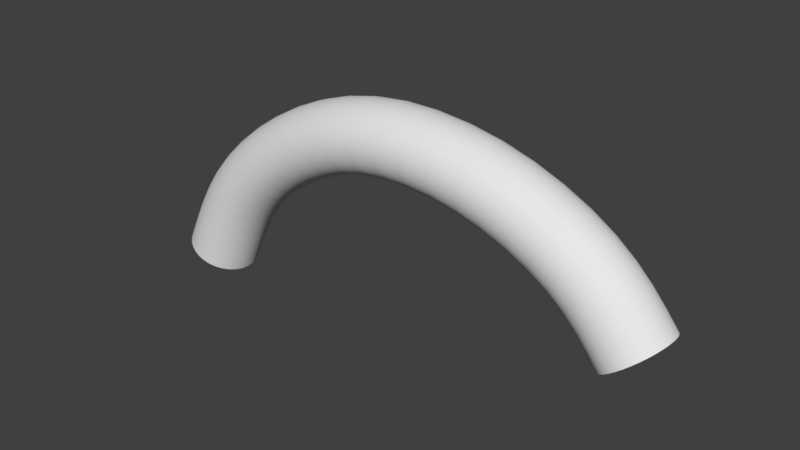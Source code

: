 # Source: Curve04.blend  (saved by Blender 2.80.75; exported with 4.5.12 LTS)
import bpy
from mathutils import Matrix  # noqa: F401  (used for matrix-valued properties, if any)

bpy.ops.wm.read_factory_settings(use_empty=True)
scene = bpy.context.scene
scene.name = 'Scene'

# ---- collections
col_collection_1 = bpy.data.collections.new('Collection 1'); scene.collection.children.link(col_collection_1)

# ---- world
world_world = bpy.data.worlds.new('World'); scene.world = world_world
world_world.color = (0.05088, 0.05088, 0.05088)
world_world.use_sun_shadow = False
world_world.sun_shadow_jitter_overblur = 0.0
world_world.cycles.sampling_method = 'MANUAL'

# ---- meshes
me_cube_000 = bpy.data.meshes.new('Cube.000')
me_cube_000.from_pydata([(0.4815, -0.06497, 0.1234), (0.4741, -0.009615, 0.1391), (0.5011, 0.04034, 0.1272), (0.5467, 0.05563, 0.0947), (0.5841, 0.02731, 0.0606), (0.5915, -0.02805, 0.04488), (0.5645, -0.07801, 0.05675), (0.5189, -0.0933, 0.08925), (0.3752, -0.04444, 0.0114), (0.3699, 0.01059, 0.02887), (0.3903, 0.0616, 0.01132), (0.4243, 0.07872, -0.03096), (0.4522, 0.05191, -0.07322), (0.4575, -0.003116, -0.0907), (0.4371, -0.05413, -0.07315), (0.4031, -0.07125, -0.03086), (0.1895, -0.02767, -0.07192), (0.1877, 0.02705, -0.05286), (0.1963, 0.07908, -0.07556), (0.2104, 0.09796, -0.1267), (0.2216, 0.07262, -0.1764), (0.2235, 0.0179, -0.1954), (0.2148, -0.03414, -0.1727), (0.2008, -0.05301, -0.1216), (-0.02585, -0.02344, -0.08401), (-0.02413, 0.03122, -0.06475), (-0.02955, 0.08344, -0.08804), (-0.03894, 0.1026, -0.1402), (-0.04681, 0.07756, -0.1908), (-0.04853, 0.0229, -0.21), (-0.04311, -0.02932, -0.1867), (-0.03372, -0.04851, -0.1345), (-0.2096, -0.03722, -0.0123), (-0.2047, 0.01765, 0.005764), (-0.2226, 0.06904, -0.01293), (-0.2528, 0.08683, -0.05742), (-0.2776, 0.06061, -0.1017), (-0.2825, 0.005729, -0.1197), (-0.2646, -0.04566, -0.101), (-0.2344, -0.06345, -0.05653), (-0.3405, -0.05895, 0.1048), (-0.3332, -0.003694, 0.1208), (-0.3598, 0.0463, 0.1095), (-0.4047, 0.06174, 0.07757), (-0.4415, 0.03359, 0.04363), (-0.4488, -0.02167, 0.0276), (-0.4222, -0.07166, 0.03888), (-0.3774, -0.08711, 0.07086), (-0.4179, -0.08635, 0.2496), (-0.4095, -0.03079, 0.2639), (-0.4406, 0.01797, 0.2592), (-0.4929, 0.03136, 0.2381), (-0.5359, 0.001538, 0.2131), (-0.5443, -0.05403, 0.1987), (-0.5133, -0.1028, 0.2034), (-0.4609, -0.1162, 0.2245), (0.4887, -0.07558, 0.1159), (0.4975, -0.08403, 0.1075), (0.5077, -0.09003, 0.09848), (0.4593, -0.05974, 0.09443), (0.4354, -0.05455, 0.06588), (0.4079, -0.04944, 0.03808), (0.3806, -0.05476, 0.002334), (0.3872, -0.06284, -0.008015), (0.3948, -0.06843, -0.01922), (0.4947, -0.0877, 0.05833), (0.4686, -0.08213, 0.02776), (0.4387, -0.07664, -0.00209), (0.4763, -0.05254, 0.1296), (0.4733, -0.03879, 0.1344), (0.4726, -0.0243, 0.1376), (0.4524, -0.004464, 0.1106), (0.4289, 0.0006473, 0.08247), (0.402, 0.005678, 0.05511), (0.3714, -0.03222, 0.01878), (0.3692, -0.0186, 0.02427), (0.3687, -0.004149, 0.0277), (0.478, 0.004702, 0.1387), (0.4839, 0.01814, 0.1365), (0.4918, 0.03019, 0.1326), (0.478, 0.04575, 0.09732), (0.453, 0.05112, 0.0678), (0.4244, 0.05642, 0.03901), (0.3729, 0.02505, 0.02768), (0.3774, 0.03872, 0.02424), (0.3832, 0.05108, 0.01873), (0.5117, 0.04815, 0.1204), (0.5232, 0.05341, 0.1125), (0.535, 0.05596, 0.1038), (0.5211, 0.06149, 0.06241), (0.4936, 0.0673, 0.03047), (0.462, 0.07306, -0.0007704), (0.3982, 0.06984, 0.00225), (0.4068, 0.07555, -0.008109), (0.4156, 0.07857, -0.01932), (0.5578, 0.05237, 0.08548), (0.568, 0.04636, 0.07649), (0.5769, 0.03791, 0.06808), (0.5566, 0.03353, 0.02631), (0.5268, 0.03972, -0.007652), (0.4928, 0.04586, -0.04094), (0.4326, 0.0759, -0.0426), (0.4402, 0.07031, -0.05381), (0.4468, 0.06223, -0.06416), (0.5892, 0.01487, 0.05436), (0.5922, 0.001127, 0.04956), (0.593, -0.01337, 0.04634), (0.5635, -0.02175, 0.01015), (0.5333, -0.01548, -0.02424), (0.4987, -0.009258, -0.05797), (0.456, 0.03969, -0.08061), (0.4582, 0.02607, -0.0861), (0.4587, 0.01162, -0.08952), (0.5876, -0.04237, 0.04528), (0.5816, -0.0558, 0.04747), (0.5738, -0.06785, 0.05134), (0.5379, -0.07196, 0.02342), (0.5092, -0.06595, -0.00957), (0.4763, -0.06, -0.04187), (0.4545, -0.01758, -0.0895), (0.45, -0.03125, -0.08606), (0.4442, -0.04361, -0.08055), (0.5538, -0.08582, 0.06355), (0.5424, -0.09107, 0.07146), (0.5306, -0.09362, 0.08014), (0.4292, -0.06237, -0.06408), (0.4206, -0.06808, -0.05372), (0.4118, -0.0711, -0.0425), (0.336, -0.03962, -0.01372), (0.2911, -0.03512, -0.03653), (0.2418, -0.03108, -0.0562), (0.1916, -0.0377, -0.08241), (0.1943, -0.04544, -0.09452), (0.1974, -0.05063, -0.1077), (0.3603, -0.06602, -0.0581), (0.3114, -0.06112, -0.08294), (0.2577, -0.05672, -0.1044), (0.3314, 0.01532, 0.004206), (0.2874, 0.01974, -0.01816), (0.239, 0.0237, -0.03745), (0.188, -0.01565, -0.06349), (0.1872, -0.002161, -0.05738), (0.1871, 0.01226, -0.05377), (0.3493, 0.06662, -0.01481), (0.3024, 0.07131, -0.0386), (0.251, 0.07553, -0.05914), (0.1889, 0.04165, -0.05477), (0.1909, 0.05555, -0.05935), (0.1933, 0.0682, -0.06635), (0.3792, 0.08422, -0.05964), (0.3274, 0.0894, -0.08587), (0.2707, 0.09405, -0.1086), (0.1996, 0.08773, -0.08669), (0.2031, 0.09388, -0.09927), (0.2068, 0.09735, -0.1128), (0.4035, 0.05783, -0.104), (0.3477, 0.0634, -0.1323), (0.2866, 0.06841, -0.1568), (0.2137, 0.09557, -0.1405), (0.2168, 0.09038, -0.1538), (0.2195, 0.08265, -0.1659), (0.408, 0.002885, -0.1219), (0.3514, 0.008545, -0.1506), (0.2893, 0.01363, -0.1755), (0.2231, 0.0606, -0.1848), (0.2239, 0.04711, -0.1909), (0.224, 0.03269, -0.1945), (0.3902, -0.04841, -0.1029), (0.3364, -0.04303, -0.1302), (0.2774, -0.0382, -0.1538), (0.2222, 0.003294, -0.1935), (0.2202, -0.0106, -0.1889), (0.2178, -0.02325, -0.1819), (0.2115, -0.04278, -0.1616), (0.208, -0.04893, -0.149), (0.2043, -0.05241, -0.1355), (0.1355, -0.02504, -0.08294), (0.08093, -0.02335, -0.08885), (0.02678, -0.02276, -0.08932), (-0.02738, -0.03341, -0.09468), (-0.02925, -0.04109, -0.107), (-0.03139, -0.04621, -0.1205), (0.142, -0.05017, -0.1335), (0.08258, -0.04837, -0.1399), (0.02364, -0.04776, -0.1404), (0.1346, 0.02963, -0.06368), (0.0809, 0.0313, -0.06949), (0.02764, 0.03189, -0.06996), (-0.02474, -0.01146, -0.07546), (-0.02407, 0.002013, -0.06927), (-0.02386, 0.01642, -0.06563), (0.1398, 0.08182, -0.08705), (0.08252, 0.08357, -0.09318), (0.02572, 0.08416, -0.09362), (-0.02488, 0.04586, -0.06674), (-0.02607, 0.05979, -0.07144), (-0.02764, 0.0725, -0.07862), (0.148, 0.1009, -0.1394), (0.08484, 0.1028, -0.146), (0.02213, 0.1034, -0.1464), (-0.03172, 0.09216, -0.09941), (-0.03408, 0.0984, -0.1122), (-0.03652, 0.102, -0.126), (0.1545, 0.07581, -0.19), (0.0865, 0.07781, -0.1971), (0.01898, 0.07845, -0.1975), (-0.04127, 0.1003, -0.1543), (-0.04341, 0.09522, -0.1678), (-0.04528, 0.08754, -0.1801), (0.1554, 0.02114, -0.2092), (0.08653, 0.02316, -0.2165), (0.01812, 0.0238, -0.2168), (-0.04792, 0.06559, -0.1993), (-0.04859, 0.05211, -0.2055), (-0.0488, 0.0377, -0.2091), (0.1502, -0.03105, -0.1859), (0.0849, -0.02911, -0.1928), (0.02005, -0.02847, -0.1932), (-0.04778, 0.008272, -0.208), (-0.04659, -0.005662, -0.2033), (-0.04502, -0.01837, -0.1962), (-0.04094, -0.03803, -0.1754), (-0.03858, -0.04427, -0.1625), (-0.03614, -0.04783, -0.1487), (-0.07607, -0.02546, -0.07281), (-0.1236, -0.02863, -0.05648), (-0.1681, -0.03265, -0.03598), (-0.2144, -0.04742, -0.02176), (-0.2203, -0.05537, -0.03258), (-0.227, -0.0608, -0.04432), (-0.0885, -0.05071, -0.1224), (-0.1403, -0.05413, -0.1046), (-0.1891, -0.05847, -0.08235), (-0.07351, 0.02922, -0.05373), (-0.1202, 0.02611, -0.03766), (-0.164, 0.02215, -0.01751), (-0.2062, -0.02509, -0.004604), (-0.2042, -0.01153, 0.001092), (-0.2037, 0.002904, 0.004609), (-0.08231, 0.08132, -0.0763), (-0.1322, 0.07802, -0.05921), (-0.179, 0.07383, -0.03775), (-0.2073, 0.03216, 0.004435), (-0.2112, 0.04591, 0.0007502), (-0.2164, 0.05838, -0.005101), (-0.09731, 0.1003, -0.1273), (-0.1526, 0.0967, -0.1085), (-0.2045, 0.0921, -0.08485), (-0.2296, 0.07743, -0.0225), (-0.2372, 0.08331, -0.03341), (-0.245, 0.0865, -0.0452), (-0.1097, 0.07507, -0.1769), (-0.1694, 0.0712, -0.1567), (-0.2254, 0.06628, -0.1312), (-0.2602, 0.08418, -0.06963), (-0.2669, 0.07875, -0.08137), (-0.2728, 0.0708, -0.0922), (-0.1123, 0.02038, -0.1959), (-0.1727, 0.01647, -0.1755), (-0.2296, 0.01148, -0.1497), (-0.281, 0.04847, -0.1093), (-0.283, 0.03491, -0.115), (-0.2835, 0.02048, -0.1186), (-0.1035, -0.03172, -0.1734), (-0.1607, -0.03545, -0.1539), (-0.2145, -0.0402, -0.1295), (-0.2799, -0.008783, -0.1184), (-0.276, -0.02253, -0.1147), (-0.2708, -0.035, -0.1089), (-0.2576, -0.05405, -0.09145), (-0.25, -0.05993, -0.08055), (-0.2422, -0.06312, -0.06875), (-0.2478, -0.04213, 0.01376), (-0.2825, -0.04735, 0.04199), (-0.3135, -0.05295, 0.07235), (-0.3476, -0.06952, 0.09731), (-0.3563, -0.07793, 0.08893), (-0.3664, -0.08388, 0.08), (-0.2762, -0.06881, -0.02804), (-0.3141, -0.07452, 0.002808), (-0.3479, -0.08061, 0.03583), (-0.2422, 0.01284, 0.03134), (-0.2763, 0.007712, 0.05905), (-0.3067, 0.002219, 0.08888), (-0.3354, -0.04655, 0.1111), (-0.3325, -0.03284, 0.1159), (-0.3317, -0.01836, 0.1192), (-0.2627, 0.0639, 0.0144), (-0.2991, 0.05842, 0.04399), (-0.3315, 0.05256, 0.07574), (-0.3371, 0.01062, 0.1206), (-0.3429, 0.02406, 0.1185), (-0.3506, 0.03612, 0.1148), (-0.2972, 0.08113, -0.02714), (-0.3376, 0.07506, 0.005628), (-0.3735, 0.0686, 0.04061), (-0.3703, 0.05414, 0.1029), (-0.3815, 0.05943, 0.09513), (-0.3931, 0.06202, 0.08658), (-0.3256, 0.05446, -0.06893), (-0.3692, 0.04789, -0.03356), (-0.4079, 0.04093, 0.004091), (-0.4156, 0.05852, 0.06843), (-0.4257, 0.05256, 0.05949), (-0.4344, 0.04416, 0.05111), (-0.3312, -0.0005118, -0.08651), (-0.3754, -0.007173, -0.05062), (-0.4147, -0.01423, -0.01244), (-0.4466, 0.02119, 0.03735), (-0.4495, 0.007473, 0.03248), (-0.4503, -0.007001, 0.02918), (-0.3107, -0.05157, -0.06957), (-0.3526, -0.05788, -0.03555), (-0.3899, -0.06458, 0.0007082), (-0.445, -0.03598, 0.02787), (-0.4391, -0.04942, 0.02992), (-0.4314, -0.06149, 0.03363), (-0.4118, -0.07951, 0.04554), (-0.4005, -0.0848, 0.0533), (-0.3889, -0.08738, 0.06185), (-0.3635, -0.0654, 0.1392), (-0.3834, -0.07219, 0.1751), (-0.4012, -0.07921, 0.2121), (-0.4262, -0.09724, 0.2438), (-0.4364, -0.106, 0.2375), (-0.4481, -0.1125, 0.231), (-0.4023, -0.094, 0.1077), (-0.4238, -0.1012, 0.1458), (-0.4429, -0.1086, 0.1849), (-0.3559, -0.01005, 0.1548), (-0.3755, -0.01677, 0.1903), (-0.393, -0.02372, 0.2269), (-0.412, -0.07373, 0.2546), (-0.4086, -0.05988, 0.2588), (-0.4077, -0.04538, 0.262), (-0.3839, 0.03961, 0.1452), (-0.4046, 0.03259, 0.1824), (-0.4232, 0.02534, 0.2206), (-0.414, -0.01665, 0.2646), (-0.4208, -0.003484, 0.264), (-0.4298, 0.008223, 0.2622), (-0.4311, 0.0545, 0.1162), (-0.4538, 0.04696, 0.1561), (-0.474, 0.03921, 0.1969), (-0.4528, 0.02534, 0.2551), (-0.4659, 0.03011, 0.2501), (-0.4795, 0.03217, 0.2444), (-0.4699, 0.0259, 0.08467), (-0.4942, 0.01793, 0.1268), (-0.5157, 0.009779, 0.1698), (-0.5058, 0.02764, 0.2317), (-0.5175, 0.02123, 0.2251), (-0.5277, 0.01243, 0.2189), (-0.4775, -0.02945, 0.0691), (-0.5021, -0.0375, 0.1117), (-0.5239, -0.04572, 0.155), (-0.5418, -0.01109, 0.208), (-0.5453, -0.02493, 0.2038), (-0.5461, -0.03944, 0.2007), (-0.4496, -0.07911, 0.07863), (-0.473, -0.08685, 0.1196), (-0.4938, -0.09477, 0.1613), (-0.5399, -0.06816, 0.198), (-0.533, -0.08133, 0.1986), (-0.524, -0.09304, 0.2004), (-0.5011, -0.1102, 0.2075), (-0.4879, -0.1149, 0.2125), (-0.4744, -0.117, 0.2183), (0.4661, -0.07028, 0.08656), (0.4418, -0.06501, 0.05762), (0.4138, -0.05983, 0.02942), (0.4745, -0.07864, 0.07768), (0.4497, -0.07329, 0.04826), (0.4211, -0.06801, 0.01957), (0.4842, -0.08454, 0.06814), (0.4587, -0.07909, 0.03817), (0.4295, -0.0737, 0.008931), (0.4509, -0.01916, 0.1092), (0.4275, -0.01406, 0.08115), (0.4007, -0.009044, 0.05386), (0.4516, -0.03364, 0.1059), (0.4282, -0.02854, 0.07783), (0.4013, -0.02351, 0.05049), (0.4544, -0.04736, 0.101), (0.4308, -0.04222, 0.07269), (0.4037, -0.03716, 0.04517), (0.4691, 0.0355, 0.1032), (0.4447, 0.04078, 0.07419), (0.4166, 0.04599, 0.04591), (0.4617, 0.02338, 0.1075), (0.4377, 0.02859, 0.07887), (0.4102, 0.03371, 0.05099), (0.456, 0.009889, 0.11), (0.4324, 0.01504, 0.08168), (0.4052, 0.0201, 0.05411), (0.5101, 0.06169, 0.07215), (0.4832, 0.06739, 0.04083), (0.4523, 0.07303, 0.01022), (0.4989, 0.05903, 0.08145), (0.4727, 0.06462, 0.05076), (0.4426, 0.07014, 0.02079), (0.488, 0.05366, 0.08996), (0.4625, 0.05914, 0.05988), (0.4332, 0.06454, 0.03052), (0.5498, 0.04406, 0.03418), (0.5205, 0.05018, 0.0006075), (0.4869, 0.05625, -0.03228), (0.5414, 0.05242, 0.04306), (0.5126, 0.05845, 0.009973), (0.4796, 0.06443, -0.02243), (0.5317, 0.05833, 0.05259), (0.5035, 0.06426, 0.02006), (0.4712, 0.07012, -0.01179), (0.565, -0.007055, 0.01155), (0.5347, -0.0007697, -0.02292), (0.5, 0.005464, -0.05672), (0.5643, 0.007429, 0.01481), (0.5341, 0.01371, -0.0196), (0.4994, 0.01993, -0.05335), (0.5614, 0.02114, 0.01979), (0.5314, 0.02739, -0.01446), (0.497, 0.03358, -0.04803), (0.5468, -0.06172, 0.01752), (0.5176, -0.05561, -0.01596), (0.4841, -0.04957, -0.04877), (0.5542, -0.0496, 0.01325), (0.5245, -0.04342, -0.02064), (0.4905, -0.03729, -0.05385), (0.5598, -0.0361, 0.01075), (0.5299, -0.02987, -0.02345), (0.4955, -0.02368, -0.05698), (0.5058, -0.08791, 0.04859), (0.4791, -0.08223, 0.0174), (0.4484, -0.07661, -0.01308), (0.517, -0.08525, 0.03929), (0.4896, -0.07945, 0.00747), (0.4581, -0.07372, -0.02365), (0.5278, -0.07988, 0.03078), (0.4998, -0.07397, -0.001645), (0.4676, -0.06812, -0.03338), (0.3406, -0.04986, -0.0232), (0.2949, -0.04528, -0.0464), (0.2448, -0.04117, -0.06642), (0.3464, -0.05785, -0.03405), (0.2997, -0.05317, -0.05773), (0.2486, -0.04898, -0.07818), (0.353, -0.06333, -0.04583), (0.3053, -0.05854, -0.07007), (0.2529, -0.05425, -0.09101), (0.3304, 0.000567, 0.003107), (0.2864, 0.004972, -0.01919), (0.2382, 0.008919, -0.03841), (0.3308, -0.01388, -0.0003681), (0.2868, -0.009463, -0.02272), (0.2385, -0.005507, -0.04198), (0.3327, -0.02746, -0.006039), (0.2883, -0.02301, -0.02856), (0.2397, -0.01903, -0.04798), (0.3432, 0.05599, -0.006896), (0.2972, 0.06059, -0.03019), (0.2469, 0.06471, -0.05029), (0.338, 0.04355, -0.0009577), (0.2929, 0.04807, -0.02384), (0.2434, 0.05212, -0.04357), (0.334, 0.02982, 0.002807), (0.2896, 0.03428, -0.01976), (0.2408, 0.03827, -0.03922), (0.3715, 0.08395, -0.04735), (0.321, 0.089, -0.07294), (0.2656, 0.09353, -0.09509), (0.3638, 0.0808, -0.03547), (0.3146, 0.08573, -0.06043), (0.2605, 0.09015, -0.08202), (0.3563, 0.07497, -0.02448), (0.3083, 0.07977, -0.04883), (0.2556, 0.08409, -0.06987), (0.3988, 0.06806, -0.09455), (0.3439, 0.07356, -0.1224), (0.2835, 0.07849, -0.1466), (0.3931, 0.07605, -0.08369), (0.3391, 0.08145, -0.1111), (0.2798, 0.0863, -0.1348), (0.3864, 0.08153, -0.07191), (0.3335, 0.08682, -0.09873), (0.2754, 0.09157, -0.122), (0.4091, 0.01763, -0.1208), (0.3524, 0.02331, -0.1496), (0.2901, 0.02841, -0.1746), (0.4087, 0.03208, -0.1174), (0.352, 0.03774, -0.1461), (0.2899, 0.04283, -0.171), (0.4068, 0.04566, -0.1117), (0.3505, 0.05129, -0.1402), (0.2887, 0.05635, -0.165), (0.3963, -0.03779, -0.1108), (0.3415, -0.03231, -0.1386), (0.2815, -0.02739, -0.1627), (0.4015, -0.02535, -0.1168), (0.3459, -0.01979, -0.145), (0.2849, -0.0148, -0.1694), (0.4054, -0.01162, -0.1205), (0.3492, -0.005997, -0.149), (0.2876, -0.0009487, -0.1738), (0.368, -0.06575, -0.0704), (0.3178, -0.06072, -0.09586), (0.2627, -0.05621, -0.1179), (0.3757, -0.0626, -0.08227), (0.3242, -0.05745, -0.1084), (0.2678, -0.05283, -0.131), (0.3832, -0.05676, -0.09326), (0.3305, -0.05149, -0.12), (0.2728, -0.04676, -0.1431), (0.1367, -0.03503, -0.09362), (0.08121, -0.03331, -0.09962), (0.02615, -0.03272, -0.1001), (0.1383, -0.04272, -0.106), (0.0816, -0.04098, -0.1121), (0.0254, -0.04038, -0.1125), (0.14, -0.04785, -0.1194), (0.08206, -0.04608, -0.1257), (0.02455, -0.04548, -0.1261), (0.1342, 0.01484, -0.06455), (0.08074, 0.0165, -0.07035), (0.0277, 0.01709, -0.07082), (0.1342, 0.0004254, -0.06819), (0.08069, 0.002091, -0.07399), (0.02756, 0.002675, -0.07447), (0.1347, -0.01305, -0.07438), (0.08075, -0.01138, -0.08023), (0.02726, -0.01079, -0.0807), (0.138, 0.07088, -0.07761), (0.082, 0.0726, -0.08363), (0.02642, 0.0732, -0.08408), (0.1365, 0.05819, -0.07041), (0.08155, 0.05988, -0.07634), (0.02699, 0.06047, -0.07679), (0.1354, 0.04426, -0.06568), (0.08118, 0.04594, -0.07154), (0.0274, 0.04653, -0.07201), (0.1459, 0.1003, -0.1251), (0.08427, 0.1021, -0.1317), (0.02307, 0.1027, -0.1321), (0.1438, 0.09674, -0.1113), (0.08368, 0.09855, -0.1177), (0.02401, 0.09916, -0.1181), (0.1417, 0.09052, -0.09845), (0.08309, 0.0923, -0.1047), (0.0249, 0.0929, -0.1051), (0.1533, 0.0858, -0.1793), (0.08622, 0.08777, -0.1863), (0.01961, 0.08841, -0.1867), (0.1517, 0.09349, -0.167), (0.08583, 0.09544, -0.1739), (0.02036, 0.09607, -0.1743), (0.15, 0.09862, -0.1535), (0.08537, 0.1005, -0.1603), (0.02121, 0.1012, -0.1607), (0.1558, 0.03593, -0.2084), (0.08669, 0.03796, -0.2156), (0.01807, 0.0386, -0.216), (0.1557, 0.05034, -0.2047), (0.08674, 0.05237, -0.212), (0.0182, 0.05301, -0.2123), (0.1553, 0.06382, -0.1985), (0.08668, 0.06584, -0.2057), (0.01851, 0.06648, -0.2061), (0.152, -0.02011, -0.1953), (0.08542, -0.01814, -0.2023), (0.01934, -0.01751, -0.2027), (0.1535, -0.007418, -0.2025), (0.08588, -0.005425, -0.2096), (0.01877, -0.004785, -0.21), (0.1546, 0.006508, -0.2072), (0.08625, 0.008519, -0.2144), (0.01836, 0.009161, -0.2148), (0.1441, -0.0495, -0.1478), (0.08315, -0.04766, -0.1543), (0.02269, -0.04705, -0.1547), (0.1462, -0.04596, -0.1616), (0.08375, -0.04409, -0.1682), (0.02176, -0.04347, -0.1687), (0.1483, -0.03975, -0.1745), (0.08434, -0.03784, -0.1813), (0.02086, -0.03721, -0.1817), (-0.07847, -0.03547, -0.08329), (-0.1268, -0.03869, -0.06669), (-0.1721, -0.04277, -0.04585), (-0.08143, -0.04319, -0.09538), (-0.1308, -0.04646, -0.07845), (-0.1771, -0.05062, -0.05719), (-0.08481, -0.04835, -0.1086), (-0.1354, -0.0517, -0.09126), (-0.1828, -0.05594, -0.06951), (-0.07303, 0.01443, -0.05466), (-0.1195, 0.01133, -0.03865), (-0.1631, 0.007387, -0.01857), (-0.07332, 1.988e-05, -0.05828), (-0.1199, -0.003093, -0.04224), (-0.1636, -0.007038, -0.02213), (-0.07434, -0.01346, -0.06439), (-0.1212, -0.0166, -0.04825), (-0.1652, -0.02057, -0.028), (-0.07924, 0.07042, -0.06714), (-0.128, 0.06718, -0.05039), (-0.1738, 0.06307, -0.02938), (-0.07669, 0.05775, -0.06016), (-0.1245, 0.05456, -0.04372), (-0.1694, 0.05052, -0.02309), (-0.07475, 0.04384, -0.05562), (-0.1219, 0.04069, -0.0394), (-0.1661, 0.03671, -0.01906), (-0.09345, 0.09968, -0.1134), (-0.1473, 0.09615, -0.09504), (-0.1979, 0.09165, -0.07196), (-0.08956, 0.09618, -0.09994), (-0.1421, 0.09272, -0.08201), (-0.1913, 0.08833, -0.05949), (-0.08579, 0.08999, -0.0874), (-0.1369, 0.08662, -0.0699), (-0.185, 0.08233, -0.04793), (-0.1073, 0.08508, -0.1664), (-0.1661, 0.08126, -0.1464), (-0.2214, 0.0764, -0.1214), (-0.1044, 0.0928, -0.1543), (-0.1621, 0.08904, -0.1347), (-0.2164, 0.08425, -0.11), (-0.101, 0.09796, -0.1411), (-0.1576, 0.09427, -0.1219), (-0.2107, 0.08957, -0.0977), (-0.1128, 0.03517, -0.195), (-0.1734, 0.03125, -0.1745), (-0.2304, 0.02624, -0.1486), (-0.1125, 0.04959, -0.1914), (-0.173, 0.04566, -0.1709), (-0.23, 0.04067, -0.1451), (-0.1115, 0.06307, -0.1853), (-0.1717, 0.05917, -0.1649), (-0.2283, 0.0542, -0.1392), (-0.1066, -0.02081, -0.1825), (-0.1649, -0.02461, -0.1627), (-0.2197, -0.02944, -0.1378), (-0.1091, -0.008141, -0.1895), (-0.1684, -0.01199, -0.1694), (-0.2241, -0.01689, -0.1441), (-0.1111, 0.005766, -0.1941), (-0.171, 0.001878, -0.1737), (-0.2274, -0.003077, -0.1481), (-0.09236, -0.05007, -0.1363), (-0.1456, -0.05357, -0.1181), (-0.1956, -0.05802, -0.09525), (-0.09625, -0.04657, -0.1497), (-0.1509, -0.05015, -0.1311), (-0.2022, -0.0547, -0.1077), (-0.1, -0.04039, -0.1623), (-0.156, -0.04404, -0.1432), (-0.2086, -0.0487, -0.1193), (-0.2533, -0.05241, 0.004769), (-0.2886, -0.05773, 0.0335), (-0.3201, -0.06342, 0.06437), (-0.26, -0.06047, -0.005478), (-0.2961, -0.0659, 0.02388), (-0.3283, -0.07171, 0.05538), (-0.2677, -0.06602, -0.01655), (-0.3047, -0.07159, 0.01351), (-0.3377, -0.07754, 0.04574), (-0.2411, -0.001891, 0.03009), (-0.275, -0.006998, 0.05769), (-0.3053, -0.01247, 0.08741), (-0.2416, -0.01633, 0.02662), (-0.2756, -0.02145, 0.05428), (-0.306, -0.02693, 0.08406), (-0.2439, -0.02993, 0.02112), (-0.2782, -0.03509, 0.04899), (-0.3088, -0.04061, 0.07898), (-0.2556, 0.05335, 0.02162), (-0.2912, 0.04799, 0.05056), (-0.3229, 0.04227, 0.08164), (-0.2497, 0.04098, 0.02696), (-0.2846, 0.03573, 0.05536), (-0.3158, 0.0301, 0.08589), (-0.2452, 0.0273, 0.03026), (-0.2796, 0.02213, 0.05824), (-0.3103, 0.01658, 0.08835), (-0.2884, 0.08095, -0.01567), (-0.3277, 0.07503, 0.01628), (-0.3627, 0.06872, 0.05043), (-0.2794, 0.0779, -0.004646), (-0.3177, 0.07213, 0.02648), (-0.3518, 0.06599, 0.05979), (-0.2707, 0.07216, 0.005518), (-0.3081, 0.06654, 0.03585), (-0.3413, 0.06054, 0.06835), (-0.3202, 0.06474, -0.05994), (-0.3631, 0.05827, -0.02507), (-0.4013, 0.05141, 0.01207), (-0.3134, 0.0728, -0.04969), (-0.3556, 0.06644, -0.01544), (-0.3931, 0.0597, 0.02106), (-0.3057, 0.07835, -0.03862), (-0.347, 0.07213, -0.005076), (-0.3837, 0.06552, 0.0307), (-0.3324, 0.01422, -0.08526), (-0.3767, 0.007537, -0.04926), (-0.4161, 0.0004562, -0.01097), (-0.3318, 0.02866, -0.08179), (-0.376, 0.02199, -0.04584), (-0.4154, 0.01492, -0.007614), (-0.3295, 0.04226, -0.07629), (-0.3735, 0.03563, -0.04055), (-0.4126, 0.0286, -0.002538), (-0.3178, -0.04102, -0.07679), (-0.3605, -0.04746, -0.04212), (-0.3985, -0.05428, -0.005195), (-0.3237, -0.02865, -0.08214), (-0.3671, -0.03519, -0.04692), (-0.4057, -0.04212, -0.009443), (-0.3283, -0.01498, -0.08543), (-0.3721, -0.02159, -0.0498), (-0.4111, -0.0286, -0.0119), (-0.2851, -0.06862, -0.0395), (-0.324, -0.07449, -0.007841), (-0.3587, -0.08074, 0.02601), (-0.294, -0.06557, -0.05053), (-0.334, -0.07159, -0.01804), (-0.3696, -0.078, 0.01665), (-0.3027, -0.05983, -0.06069), (-0.3436, -0.066, -0.02741), (-0.3801, -0.07256, 0.008096), (-0.371, -0.07605, 0.1322), (-0.3912, -0.08293, 0.1685), (-0.4092, -0.09003, 0.2059), (-0.3802, -0.08457, 0.1244), (-0.4008, -0.09154, 0.1613), (-0.4191, -0.09873, 0.1991), (-0.3908, -0.09065, 0.1161), (-0.4118, -0.09773, 0.1536), (-0.4305, -0.105, 0.1921), (-0.3543, -0.0247, 0.1531), (-0.3738, -0.0314, 0.1885), (-0.3913, -0.03833, 0.225), (-0.3551, -0.03918, 0.1498), (-0.3746, -0.04589, 0.1853), (-0.3921, -0.05282, 0.2218), (-0.3582, -0.05294, 0.1451), (-0.3779, -0.05967, 0.1808), (-0.3955, -0.06664, 0.2174), (-0.3742, 0.02955, 0.1499), (-0.3945, 0.02263, 0.1865), (-0.4127, 0.01548, 0.2241), (-0.3661, 0.01758, 0.1531), (-0.3861, 0.01075, 0.1892), (-0.404, 0.003693, 0.2264), (-0.3599, 0.004214, 0.1548), (-0.3796, -0.002545, 0.1905), (-0.3973, -0.009539, 0.2273), (-0.419, 0.05492, 0.1245), (-0.4412, 0.04751, 0.1637), (-0.4609, 0.03989, 0.2038), (-0.4067, 0.05248, 0.1323), (-0.4284, 0.0452, 0.1708), (-0.4478, 0.03771, 0.2102), (-0.3949, 0.04732, 0.1393), (-0.4161, 0.04018, 0.1771), (-0.435, 0.03281, 0.2159), (-0.4625, 0.03655, 0.0917), (-0.4864, 0.02866, 0.1334), (-0.5077, 0.02059, 0.176), (-0.4532, 0.04506, 0.09951), (-0.4769, 0.03728, 0.1407), (-0.4978, 0.0293, 0.1827), (-0.4427, 0.05114, 0.1078), (-0.4658, 0.04347, 0.1484), (-0.4864, 0.03561, 0.1898), (-0.4791, -0.0148, 0.07078), (-0.5038, -0.02287, 0.1135), (-0.5257, -0.03111, 0.1569), (-0.4783, -0.0003187, 0.07404), (-0.503, -0.008376, 0.1167), (-0.5248, -0.01661, 0.1601), (-0.4752, 0.01343, 0.07872), (-0.4998, 0.005409, 0.1212), (-0.5215, -0.002795, 0.1644), (-0.4593, -0.06905, 0.07398), (-0.4831, -0.07689, 0.1155), (-0.5042, -0.08492, 0.1578), (-0.4674, -0.05708, 0.07078), (-0.4915, -0.06502, 0.1128), (-0.513, -0.07313, 0.1555), (-0.4735, -0.04372, 0.06912), (-0.498, -0.05172, 0.1115), (-0.5196, -0.0599, 0.1545), (-0.4145, -0.09442, 0.09941), (-0.4364, -0.1018, 0.1383), (-0.456, -0.1093, 0.1781), (-0.4267, -0.09198, 0.09162), (-0.4492, -0.09946, 0.1312), (-0.4692, -0.1071, 0.1717), (-0.4386, -0.08683, 0.0846), (-0.4615, -0.09444, 0.1249), (-0.4819, -0.1022, 0.166)], [], [(368, 369, 372, 371), (369, 370, 373, 372), (371, 372, 375, 374), (372, 373, 376, 375), (0, 59, 368, 56), (59, 60, 369, 368), (60, 61, 370, 369), (61, 8, 62, 370), (370, 62, 63, 373), (373, 63, 64, 376), (376, 64, 15, 67), (375, 376, 67, 66), (374, 375, 66, 65), (58, 374, 65, 7), (57, 371, 374, 58), (56, 368, 371, 57), (377, 378, 381, 380), (378, 379, 382, 381), (380, 381, 384, 383), (381, 382, 385, 384), (1, 71, 377, 70), (71, 72, 378, 377), (72, 73, 379, 378), (73, 9, 76, 379), (379, 76, 75, 382), (382, 75, 74, 385), (385, 74, 8, 61), (384, 385, 61, 60), (383, 384, 60, 59), (68, 383, 59, 0), (69, 380, 383, 68), (70, 377, 380, 69), (386, 387, 390, 389), (387, 388, 391, 390), (389, 390, 393, 392), (390, 391, 394, 393), (2, 80, 386, 79), (80, 81, 387, 386), (81, 82, 388, 387), (82, 10, 85, 388), (388, 85, 84, 391), (391, 84, 83, 394), (394, 83, 9, 73), (393, 394, 73, 72), (392, 393, 72, 71), (77, 392, 71, 1), (78, 389, 392, 77), (79, 386, 389, 78), (395, 396, 399, 398), (396, 397, 400, 399), (398, 399, 402, 401), (399, 400, 403, 402), (3, 89, 395, 88), (89, 90, 396, 395), (90, 91, 397, 396), (91, 11, 94, 397), (397, 94, 93, 400), (400, 93, 92, 403), (403, 92, 10, 82), (402, 403, 82, 81), (401, 402, 81, 80), (86, 401, 80, 2), (87, 398, 401, 86), (88, 395, 398, 87), (404, 405, 408, 407), (405, 406, 409, 408), (407, 408, 411, 410), (408, 409, 412, 411), (4, 98, 404, 97), (98, 99, 405, 404), (99, 100, 406, 405), (100, 12, 103, 406), (406, 103, 102, 409), (409, 102, 101, 412), (412, 101, 11, 91), (411, 412, 91, 90), (410, 411, 90, 89), (95, 410, 89, 3), (96, 407, 410, 95), (97, 404, 407, 96), (413, 414, 417, 416), (414, 415, 418, 417), (416, 417, 420, 419), (417, 418, 421, 420), (5, 107, 413, 106), (107, 108, 414, 413), (108, 109, 415, 414), (109, 13, 112, 415), (415, 112, 111, 418), (418, 111, 110, 421), (421, 110, 12, 100), (420, 421, 100, 99), (419, 420, 99, 98), (104, 419, 98, 4), (105, 416, 419, 104), (106, 413, 416, 105), (422, 423, 426, 425), (423, 424, 427, 426), (425, 426, 429, 428), (426, 427, 430, 429), (6, 116, 422, 115), (116, 117, 423, 422), (117, 118, 424, 423), (118, 14, 121, 424), (424, 121, 120, 427), (427, 120, 119, 430), (430, 119, 13, 109), (429, 430, 109, 108), (428, 429, 108, 107), (113, 428, 107, 5), (114, 425, 428, 113), (115, 422, 425, 114), (431, 432, 435, 434), (432, 433, 436, 435), (434, 435, 438, 437), (435, 436, 439, 438), (7, 65, 431, 124), (65, 66, 432, 431), (66, 67, 433, 432), (67, 15, 127, 433), (433, 127, 126, 436), (436, 126, 125, 439), (439, 125, 14, 118), (438, 439, 118, 117), (437, 438, 117, 116), (122, 437, 116, 6), (123, 434, 437, 122), (124, 431, 434, 123), (440, 441, 444, 443), (441, 442, 445, 444), (443, 444, 447, 446), (444, 445, 448, 447), (8, 128, 440, 62), (128, 129, 441, 440), (129, 130, 442, 441), (130, 16, 131, 442), (442, 131, 132, 445), (445, 132, 133, 448), (448, 133, 23, 136), (447, 448, 136, 135), (446, 447, 135, 134), (64, 446, 134, 15), (63, 443, 446, 64), (62, 440, 443, 63), (449, 450, 453, 452), (450, 451, 454, 453), (452, 453, 456, 455), (453, 454, 457, 456), (9, 137, 449, 76), (137, 138, 450, 449), (138, 139, 451, 450), (139, 17, 142, 451), (451, 142, 141, 454), (454, 141, 140, 457), (457, 140, 16, 130), (456, 457, 130, 129), (455, 456, 129, 128), (74, 455, 128, 8), (75, 452, 455, 74), (76, 449, 452, 75), (458, 459, 462, 461), (459, 460, 463, 462), (461, 462, 465, 464), (462, 463, 466, 465), (10, 143, 458, 85), (143, 144, 459, 458), (144, 145, 460, 459), (145, 18, 148, 460), (460, 148, 147, 463), (463, 147, 146, 466), (466, 146, 17, 139), (465, 466, 139, 138), (464, 465, 138, 137), (83, 464, 137, 9), (84, 461, 464, 83), (85, 458, 461, 84), (467, 468, 471, 470), (468, 469, 472, 471), (470, 471, 474, 473), (471, 472, 475, 474), (11, 149, 467, 94), (149, 150, 468, 467), (150, 151, 469, 468), (151, 19, 154, 469), (469, 154, 153, 472), (472, 153, 152, 475), (475, 152, 18, 145), (474, 475, 145, 144), (473, 474, 144, 143), (92, 473, 143, 10), (93, 470, 473, 92), (94, 467, 470, 93), (476, 477, 480, 479), (477, 478, 481, 480), (479, 480, 483, 482), (480, 481, 484, 483), (12, 155, 476, 103), (155, 156, 477, 476), (156, 157, 478, 477), (157, 20, 160, 478), (478, 160, 159, 481), (481, 159, 158, 484), (484, 158, 19, 151), (483, 484, 151, 150), (482, 483, 150, 149), (101, 482, 149, 11), (102, 479, 482, 101), (103, 476, 479, 102), (485, 486, 489, 488), (486, 487, 490, 489), (488, 489, 492, 491), (489, 490, 493, 492), (13, 161, 485, 112), (161, 162, 486, 485), (162, 163, 487, 486), (163, 21, 166, 487), (487, 166, 165, 490), (490, 165, 164, 493), (493, 164, 20, 157), (492, 493, 157, 156), (491, 492, 156, 155), (110, 491, 155, 12), (111, 488, 491, 110), (112, 485, 488, 111), (494, 495, 498, 497), (495, 496, 499, 498), (497, 498, 501, 500), (498, 499, 502, 501), (14, 167, 494, 121), (167, 168, 495, 494), (168, 169, 496, 495), (169, 22, 172, 496), (496, 172, 171, 499), (499, 171, 170, 502), (502, 170, 21, 163), (501, 502, 163, 162), (500, 501, 162, 161), (119, 500, 161, 13), (120, 497, 500, 119), (121, 494, 497, 120), (503, 504, 507, 506), (504, 505, 508, 507), (506, 507, 510, 509), (507, 508, 511, 510), (15, 134, 503, 127), (134, 135, 504, 503), (135, 136, 505, 504), (136, 23, 175, 505), (505, 175, 174, 508), (508, 174, 173, 511), (511, 173, 22, 169), (510, 511, 169, 168), (509, 510, 168, 167), (125, 509, 167, 14), (126, 506, 509, 125), (127, 503, 506, 126), (512, 513, 516, 515), (513, 514, 517, 516), (515, 516, 519, 518), (516, 517, 520, 519), (16, 176, 512, 131), (176, 177, 513, 512), (177, 178, 514, 513), (178, 24, 179, 514), (514, 179, 180, 517), (517, 180, 181, 520), (520, 181, 31, 184), (519, 520, 184, 183), (518, 519, 183, 182), (133, 518, 182, 23), (132, 515, 518, 133), (131, 512, 515, 132), (521, 522, 525, 524), (522, 523, 526, 525), (524, 525, 528, 527), (525, 526, 529, 528), (17, 185, 521, 142), (185, 186, 522, 521), (186, 187, 523, 522), (187, 25, 190, 523), (523, 190, 189, 526), (526, 189, 188, 529), (529, 188, 24, 178), (528, 529, 178, 177), (527, 528, 177, 176), (140, 527, 176, 16), (141, 524, 527, 140), (142, 521, 524, 141), (530, 531, 534, 533), (531, 532, 535, 534), (533, 534, 537, 536), (534, 535, 538, 537), (18, 191, 530, 148), (191, 192, 531, 530), (192, 193, 532, 531), (193, 26, 196, 532), (532, 196, 195, 535), (535, 195, 194, 538), (538, 194, 25, 187), (537, 538, 187, 186), (536, 537, 186, 185), (146, 536, 185, 17), (147, 533, 536, 146), (148, 530, 533, 147), (539, 540, 543, 542), (540, 541, 544, 543), (542, 543, 546, 545), (543, 544, 547, 546), (19, 197, 539, 154), (197, 198, 540, 539), (198, 199, 541, 540), (199, 27, 202, 541), (541, 202, 201, 544), (544, 201, 200, 547), (547, 200, 26, 193), (546, 547, 193, 192), (545, 546, 192, 191), (152, 545, 191, 18), (153, 542, 545, 152), (154, 539, 542, 153), (548, 549, 552, 551), (549, 550, 553, 552), (551, 552, 555, 554), (552, 553, 556, 555), (20, 203, 548, 160), (203, 204, 549, 548), (204, 205, 550, 549), (205, 28, 208, 550), (550, 208, 207, 553), (553, 207, 206, 556), (556, 206, 27, 199), (555, 556, 199, 198), (554, 555, 198, 197), (158, 554, 197, 19), (159, 551, 554, 158), (160, 548, 551, 159), (557, 558, 561, 560), (558, 559, 562, 561), (560, 561, 564, 563), (561, 562, 565, 564), (21, 209, 557, 166), (209, 210, 558, 557), (210, 211, 559, 558), (211, 29, 214, 559), (559, 214, 213, 562), (562, 213, 212, 565), (565, 212, 28, 205), (564, 565, 205, 204), (563, 564, 204, 203), (164, 563, 203, 20), (165, 560, 563, 164), (166, 557, 560, 165), (566, 567, 570, 569), (567, 568, 571, 570), (569, 570, 573, 572), (570, 571, 574, 573), (22, 215, 566, 172), (215, 216, 567, 566), (216, 217, 568, 567), (217, 30, 220, 568), (568, 220, 219, 571), (571, 219, 218, 574), (574, 218, 29, 211), (573, 574, 211, 210), (572, 573, 210, 209), (170, 572, 209, 21), (171, 569, 572, 170), (172, 566, 569, 171), (575, 576, 579, 578), (576, 577, 580, 579), (578, 579, 582, 581), (579, 580, 583, 582), (23, 182, 575, 175), (182, 183, 576, 575), (183, 184, 577, 576), (184, 31, 223, 577), (577, 223, 222, 580), (580, 222, 221, 583), (583, 221, 30, 217), (582, 583, 217, 216), (581, 582, 216, 215), (173, 581, 215, 22), (174, 578, 581, 173), (175, 575, 578, 174), (584, 585, 588, 587), (585, 586, 589, 588), (587, 588, 591, 590), (588, 589, 592, 591), (24, 224, 584, 179), (224, 225, 585, 584), (225, 226, 586, 585), (226, 32, 227, 586), (586, 227, 228, 589), (589, 228, 229, 592), (592, 229, 39, 232), (591, 592, 232, 231), (590, 591, 231, 230), (181, 590, 230, 31), (180, 587, 590, 181), (179, 584, 587, 180), (593, 594, 597, 596), (594, 595, 598, 597), (596, 597, 600, 599), (597, 598, 601, 600), (25, 233, 593, 190), (233, 234, 594, 593), (234, 235, 595, 594), (235, 33, 238, 595), (595, 238, 237, 598), (598, 237, 236, 601), (601, 236, 32, 226), (600, 601, 226, 225), (599, 600, 225, 224), (188, 599, 224, 24), (189, 596, 599, 188), (190, 593, 596, 189), (602, 603, 606, 605), (603, 604, 607, 606), (605, 606, 609, 608), (606, 607, 610, 609), (26, 239, 602, 196), (239, 240, 603, 602), (240, 241, 604, 603), (241, 34, 244, 604), (604, 244, 243, 607), (607, 243, 242, 610), (610, 242, 33, 235), (609, 610, 235, 234), (608, 609, 234, 233), (194, 608, 233, 25), (195, 605, 608, 194), (196, 602, 605, 195), (611, 612, 615, 614), (612, 613, 616, 615), (614, 615, 618, 617), (615, 616, 619, 618), (27, 245, 611, 202), (245, 246, 612, 611), (246, 247, 613, 612), (247, 35, 250, 613), (613, 250, 249, 616), (616, 249, 248, 619), (619, 248, 34, 241), (618, 619, 241, 240), (617, 618, 240, 239), (200, 617, 239, 26), (201, 614, 617, 200), (202, 611, 614, 201), (620, 621, 624, 623), (621, 622, 625, 624), (623, 624, 627, 626), (624, 625, 628, 627), (28, 251, 620, 208), (251, 252, 621, 620), (252, 253, 622, 621), (253, 36, 256, 622), (622, 256, 255, 625), (625, 255, 254, 628), (628, 254, 35, 247), (627, 628, 247, 246), (626, 627, 246, 245), (206, 626, 245, 27), (207, 623, 626, 206), (208, 620, 623, 207), (629, 630, 633, 632), (630, 631, 634, 633), (632, 633, 636, 635), (633, 634, 637, 636), (29, 257, 629, 214), (257, 258, 630, 629), (258, 259, 631, 630), (259, 37, 262, 631), (631, 262, 261, 634), (634, 261, 260, 637), (637, 260, 36, 253), (636, 637, 253, 252), (635, 636, 252, 251), (212, 635, 251, 28), (213, 632, 635, 212), (214, 629, 632, 213), (638, 639, 642, 641), (639, 640, 643, 642), (641, 642, 645, 644), (642, 643, 646, 645), (30, 263, 638, 220), (263, 264, 639, 638), (264, 265, 640, 639), (265, 38, 268, 640), (640, 268, 267, 643), (643, 267, 266, 646), (646, 266, 37, 259), (645, 646, 259, 258), (644, 645, 258, 257), (218, 644, 257, 29), (219, 641, 644, 218), (220, 638, 641, 219), (647, 648, 651, 650), (648, 649, 652, 651), (650, 651, 654, 653), (651, 652, 655, 654), (31, 230, 647, 223), (230, 231, 648, 647), (231, 232, 649, 648), (232, 39, 271, 649), (649, 271, 270, 652), (652, 270, 269, 655), (655, 269, 38, 265), (654, 655, 265, 264), (653, 654, 264, 263), (221, 653, 263, 30), (222, 650, 653, 221), (223, 647, 650, 222), (656, 657, 660, 659), (657, 658, 661, 660), (659, 660, 663, 662), (660, 661, 664, 663), (32, 272, 656, 227), (272, 273, 657, 656), (273, 274, 658, 657), (274, 40, 275, 658), (658, 275, 276, 661), (661, 276, 277, 664), (664, 277, 47, 280), (663, 664, 280, 279), (662, 663, 279, 278), (229, 662, 278, 39), (228, 659, 662, 229), (227, 656, 659, 228), (665, 666, 669, 668), (666, 667, 670, 669), (668, 669, 672, 671), (669, 670, 673, 672), (33, 281, 665, 238), (281, 282, 666, 665), (282, 283, 667, 666), (283, 41, 286, 667), (667, 286, 285, 670), (670, 285, 284, 673), (673, 284, 40, 274), (672, 673, 274, 273), (671, 672, 273, 272), (236, 671, 272, 32), (237, 668, 671, 236), (238, 665, 668, 237), (674, 675, 678, 677), (675, 676, 679, 678), (677, 678, 681, 680), (678, 679, 682, 681), (34, 287, 674, 244), (287, 288, 675, 674), (288, 289, 676, 675), (289, 42, 292, 676), (676, 292, 291, 679), (679, 291, 290, 682), (682, 290, 41, 283), (681, 682, 283, 282), (680, 681, 282, 281), (242, 680, 281, 33), (243, 677, 680, 242), (244, 674, 677, 243), (683, 684, 687, 686), (684, 685, 688, 687), (686, 687, 690, 689), (687, 688, 691, 690), (35, 293, 683, 250), (293, 294, 684, 683), (294, 295, 685, 684), (295, 43, 298, 685), (685, 298, 297, 688), (688, 297, 296, 691), (691, 296, 42, 289), (690, 691, 289, 288), (689, 690, 288, 287), (248, 689, 287, 34), (249, 686, 689, 248), (250, 683, 686, 249), (692, 693, 696, 695), (693, 694, 697, 696), (695, 696, 699, 698), (696, 697, 700, 699), (36, 299, 692, 256), (299, 300, 693, 692), (300, 301, 694, 693), (301, 44, 304, 694), (694, 304, 303, 697), (697, 303, 302, 700), (700, 302, 43, 295), (699, 700, 295, 294), (698, 699, 294, 293), (254, 698, 293, 35), (255, 695, 698, 254), (256, 692, 695, 255), (701, 702, 705, 704), (702, 703, 706, 705), (704, 705, 708, 707), (705, 706, 709, 708), (37, 305, 701, 262), (305, 306, 702, 701), (306, 307, 703, 702), (307, 45, 310, 703), (703, 310, 309, 706), (706, 309, 308, 709), (709, 308, 44, 301), (708, 709, 301, 300), (707, 708, 300, 299), (260, 707, 299, 36), (261, 704, 707, 260), (262, 701, 704, 261), (710, 711, 714, 713), (711, 712, 715, 714), (713, 714, 717, 716), (714, 715, 718, 717), (38, 311, 710, 268), (311, 312, 711, 710), (312, 313, 712, 711), (313, 46, 316, 712), (712, 316, 315, 715), (715, 315, 314, 718), (718, 314, 45, 307), (717, 718, 307, 306), (716, 717, 306, 305), (266, 716, 305, 37), (267, 713, 716, 266), (268, 710, 713, 267), (719, 720, 723, 722), (720, 721, 724, 723), (722, 723, 726, 725), (723, 724, 727, 726), (39, 278, 719, 271), (278, 279, 720, 719), (279, 280, 721, 720), (280, 47, 319, 721), (721, 319, 318, 724), (724, 318, 317, 727), (727, 317, 46, 313), (726, 727, 313, 312), (725, 726, 312, 311), (269, 725, 311, 38), (270, 722, 725, 269), (271, 719, 722, 270), (728, 729, 732, 731), (729, 730, 733, 732), (731, 732, 735, 734), (732, 733, 736, 735), (40, 320, 728, 275), (320, 321, 729, 728), (321, 322, 730, 729), (322, 48, 323, 730), (730, 323, 324, 733), (733, 324, 325, 736), (736, 325, 55, 328), (735, 736, 328, 327), (734, 735, 327, 326), (277, 734, 326, 47), (276, 731, 734, 277), (275, 728, 731, 276), (737, 738, 741, 740), (738, 739, 742, 741), (740, 741, 744, 743), (741, 742, 745, 744), (41, 329, 737, 286), (329, 330, 738, 737), (330, 331, 739, 738), (331, 49, 334, 739), (739, 334, 333, 742), (742, 333, 332, 745), (745, 332, 48, 322), (744, 745, 322, 321), (743, 744, 321, 320), (284, 743, 320, 40), (285, 740, 743, 284), (286, 737, 740, 285), (746, 747, 750, 749), (747, 748, 751, 750), (749, 750, 753, 752), (750, 751, 754, 753), (42, 335, 746, 292), (335, 336, 747, 746), (336, 337, 748, 747), (337, 50, 340, 748), (748, 340, 339, 751), (751, 339, 338, 754), (754, 338, 49, 331), (753, 754, 331, 330), (752, 753, 330, 329), (290, 752, 329, 41), (291, 749, 752, 290), (292, 746, 749, 291), (755, 756, 759, 758), (756, 757, 760, 759), (758, 759, 762, 761), (759, 760, 763, 762), (43, 341, 755, 298), (341, 342, 756, 755), (342, 343, 757, 756), (343, 51, 346, 757), (757, 346, 345, 760), (760, 345, 344, 763), (763, 344, 50, 337), (762, 763, 337, 336), (761, 762, 336, 335), (296, 761, 335, 42), (297, 758, 761, 296), (298, 755, 758, 297), (764, 765, 768, 767), (765, 766, 769, 768), (767, 768, 771, 770), (768, 769, 772, 771), (44, 347, 764, 304), (347, 348, 765, 764), (348, 349, 766, 765), (349, 52, 352, 766), (766, 352, 351, 769), (769, 351, 350, 772), (772, 350, 51, 343), (771, 772, 343, 342), (770, 771, 342, 341), (302, 770, 341, 43), (303, 767, 770, 302), (304, 764, 767, 303), (773, 774, 777, 776), (774, 775, 778, 777), (776, 777, 780, 779), (777, 778, 781, 780), (45, 353, 773, 310), (353, 354, 774, 773), (354, 355, 775, 774), (355, 53, 358, 775), (775, 358, 357, 778), (778, 357, 356, 781), (781, 356, 52, 349), (780, 781, 349, 348), (779, 780, 348, 347), (308, 779, 347, 44), (309, 776, 779, 308), (310, 773, 776, 309), (782, 783, 786, 785), (783, 784, 787, 786), (785, 786, 789, 788), (786, 787, 790, 789), (46, 359, 782, 316), (359, 360, 783, 782), (360, 361, 784, 783), (361, 54, 364, 784), (784, 364, 363, 787), (787, 363, 362, 790), (790, 362, 53, 355), (789, 790, 355, 354), (788, 789, 354, 353), (314, 788, 353, 45), (315, 785, 788, 314), (316, 782, 785, 315), (791, 792, 795, 794), (792, 793, 796, 795), (794, 795, 798, 797), (795, 796, 799, 798), (47, 326, 791, 319), (326, 327, 792, 791), (327, 328, 793, 792), (328, 55, 367, 793), (793, 367, 366, 796), (796, 366, 365, 799), (799, 365, 54, 361), (798, 799, 361, 360), (797, 798, 360, 359), (317, 797, 359, 46), (318, 794, 797, 317), (319, 791, 794, 318)])
me_cube_000.polygons.foreach_set('use_smooth', [True] * 768)
me_cube_000.use_remesh_preserve_volume = False
me_cube_000.use_remesh_preserve_attributes = False
me_cube_000.use_mirror_vertex_groups = False
me_cube_000.update()

# ---- objects
ob_wire_006_001 = bpy.data.objects.new('Wire_006.001', me_cube_000)

# ---- transforms, parenting, visibility, modifiers, constraints
ob_wire_006_001.location = (-5.099, 4.301, 6.899)
ob_wire_006_001.rotation_euler = (2.951, -0.0, 0.0)
ob_wire_006_001.lineart.crease_threshold = 0.0

# ---- collection membership
col_collection_1.objects.link(ob_wire_006_001)

# ---- scene / render settings (as saved in the file)
scene.frame_start = 1; scene.frame_end = 250; scene.frame_set(1)
scene.render.engine = 'BLENDER_EEVEE_NEXT'
scene.render.resolution_percentage = 50
scene.render.dither_intensity = 0.0
scene.cycles.use_denoising = False
scene.cycles.samples = 128
scene.cycles.sampling_pattern = 'TABULATED_SOBOL'
scene.cycles.use_adaptive_sampling = False
scene.cycles.use_light_tree = False
scene.cycles.blur_glossy = 0.0
scene.cycles.sample_clamp_indirect = 0.0
scene.view_settings.view_transform = 'Standard'
bpy.context.view_layer.update()

# ---- added for rendering (the .blend has no active camera and no usable light): camera, sun
cam_auto = bpy.data.cameras.new('AutoCamera')
cam_auto.lens = 50.0
cam_auto.sensor_width = 36.0
cam_auto.clip_end = 1000.0
ob_auto_camera = bpy.data.objects.new('AutoCamera', cam_auto)
scene.collection.objects.link(ob_auto_camera)
ob_auto_camera.location = (-3.88459, 2.87344, 7.82683)
ob_auto_camera.rotation_euler = (1.09748, -7.21219e-08, 0.694738)
scene.camera = ob_auto_camera
light_auto_sun = bpy.data.lights.new('AutoSun', 'SUN')
light_auto_sun.energy = 3.0
light_auto_sun.angle = 0.0523599
ob_auto_sun = bpy.data.objects.new('AutoSun', light_auto_sun)
scene.collection.objects.link(ob_auto_sun)
ob_auto_sun.rotation_euler = (0.872665, 0.174533, 0.523599)
bpy.context.view_layer.update()
